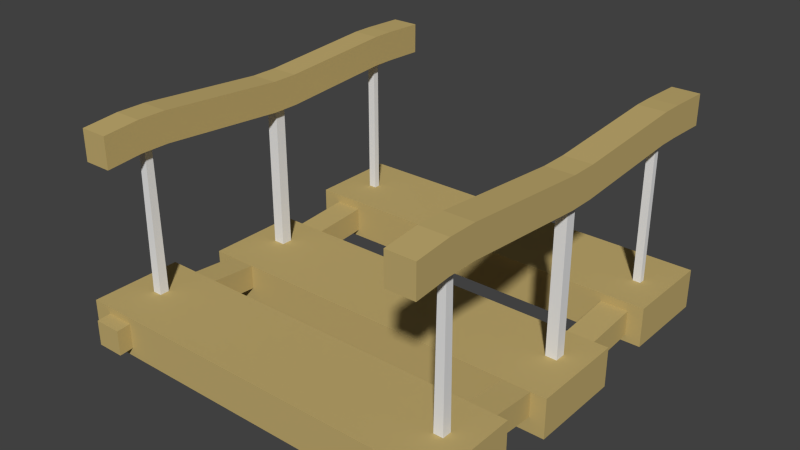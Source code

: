 # Source: Bridge.blend  (saved by Blender 2.72.0; exported with 4.5.12 LTS)
import bpy
from mathutils import Matrix  # noqa: F401  (used for matrix-valued properties, if any)

bpy.ops.wm.read_factory_settings(use_empty=True)
scene = bpy.context.scene
scene.name = 'Scene'

# ---- collections
col_collection_1 = bpy.data.collections.new('Collection 1'); scene.collection.children.link(col_collection_1)

# ---- materials (node trees are filled in below, after node groups)
mat_madera = bpy.data.materials.new('madera')
mat_madera.alpha_threshold = 0.0
mat_madera.use_transparent_shadow = False
mat_madera.diffuse_color = (0.5382, 0.4098, 0.1607, 1.0)
mat_madera.roughness = 0.5
mat_madera.line_color = (0.0, 0.0, 0.0, 1.0)
mat_cuerda = bpy.data.materials.new('cuerda')
mat_cuerda.alpha_threshold = 0.0
mat_cuerda.use_transparent_shadow = False
mat_cuerda.roughness = 0.5

# ---- material node trees

# ---- world
world_world = bpy.data.worlds.new('World'); scene.world = world_world
world_world.color = (0.05088, 0.05088, 0.05088)
world_world.use_sun_shadow = False
world_world.sun_shadow_jitter_overblur = 0.0
world_world.cycles.sampling_method = 'MANUAL'
world_world.cycles.sample_map_resolution = 256

# ---- meshes
me_puente = bpy.data.meshes.new('puente')
me_puente.from_pydata([(0.4471, 0.1112, -0.06937), (0.4471, -0.1112, -0.06937), (-0.4471, -0.1112, -0.06937), (-0.4471, 0.1112, -0.06937), (0.4471, 0.1112, 0.02373), (0.4471, -0.1112, 0.02373), (-0.4471, -0.1112, 0.02373), (-0.4471, 0.1112, 0.02373), (0.4471, 0.4591, -0.04417), (0.4471, 0.2485, -0.04417), (-0.4471, 0.2485, -0.04417), (-0.4471, 0.4591, -0.04417), (0.4471, 0.4591, 0.04893), (0.4471, 0.2485, 0.04893), (-0.4471, 0.2485, 0.04893), (-0.4471, 0.4591, 0.04893), (0.4471, -0.2379, -0.04417), (0.4471, -0.4498, -0.04417), (-0.4471, -0.4498, -0.04417), (-0.4471, -0.2379, -0.04417), (0.4471, -0.2379, 0.04893), (0.4471, -0.4498, 0.04893), (-0.4471, -0.4498, 0.04893), (-0.4471, -0.2379, 0.04893), (0.348, -0.4816, -0.02676), (0.348, 0.4873, -0.02676), (0.4119, 0.4873, -0.02676), (0.4119, -0.4816, -0.02676), (0.348, -0.4816, 0.03115), (0.348, 0.4873, 0.03115), (0.4119, 0.4873, 0.03115), (0.4119, -0.4816, 0.03115), (0.348, -0.3721, 0.03913), (0.348, -0.3721, -0.01878), (0.4119, -0.3721, 0.03913), (0.4119, -0.3721, -0.01878), (0.348, -0.3071, 0.03913), (0.4119, -0.3071, -0.01878), (0.348, -0.3071, -0.01878), (0.4119, -0.3071, 0.03913), (0.3475, 0.05058, 0.01539), (0.4114, 0.05058, -0.04252), (0.3475, 0.05058, -0.04252), (0.4114, 0.05058, 0.01539), (0.3475, -0.01062, -0.04252), (0.4114, -0.01062, 0.01539), (0.3475, -0.01062, 0.01539), (0.4114, -0.01062, -0.04252), (0.348, 0.3217, 0.03455), (0.4119, 0.3217, -0.02336), (0.348, 0.3217, -0.02336), (0.4119, 0.3217, 0.03455), (0.348, 0.3699, 0.03455), (0.4119, 0.3699, -0.02336), (0.348, 0.3699, -0.02336), (0.4119, 0.3699, 0.03455), (0.348, -0.3721, 0.3848), (0.4119, -0.3721, 0.3848), (0.348, -0.3071, 0.3848), (0.4119, -0.3071, 0.3848), (0.3475, 0.05058, 0.361), (0.4114, 0.05058, 0.361), (0.4114, -0.01062, 0.361), (0.3475, -0.01062, 0.361), (0.348, 0.3217, 0.3802), (0.4119, 0.3217, 0.3802), (0.348, 0.3699, 0.3802), (0.4119, 0.3699, 0.3802), (0.348, -0.3721, 0.4547), (0.4119, -0.3721, 0.4547), (0.348, -0.3071, 0.4547), (0.4119, -0.3071, 0.4547), (0.3475, 0.05058, 0.431), (0.4114, 0.05058, 0.431), (0.4114, -0.01062, 0.431), (0.3475, -0.01062, 0.431), (0.348, 0.3217, 0.4501), (0.4119, 0.3217, 0.4501), (0.348, 0.3699, 0.4501), (0.4119, 0.3699, 0.4501), (0.348, 0.467, 0.3768), (0.4119, 0.467, 0.3768), (0.348, 0.467, 0.4467), (0.4119, 0.467, 0.4467), (0.348, -0.4535, 0.3768), (0.4119, -0.4535, 0.3768), (0.348, -0.4535, 0.4467), (0.4119, -0.4535, 0.4467), (0.3888, -0.3307, 0.3785), (0.3712, -0.3307, 0.3785), (0.3712, -0.3485, 0.3785), (0.3888, -0.3485, 0.3785), (0.3907, -0.3287, 0.04469), (0.3692, -0.3287, 0.04469), (0.3692, -0.3506, 0.04469), (0.3907, -0.3506, 0.04469), (0.3666, 0.007641, 0.353), (0.3923, 0.007641, 0.353), (0.3923, 0.03232, 0.353), (0.3666, 0.03232, 0.353), (0.3662, 0.007302, 0.02119), (0.3927, 0.007302, 0.02119), (0.3927, 0.03266, 0.02119), (0.3662, 0.03266, 0.02119), (0.3891, 0.3527, 0.3672), (0.3708, 0.3527, 0.3672), (0.3708, 0.3389, 0.3672), (0.3891, 0.3389, 0.3672), (0.3892, 0.3528, 0.04305), (0.3708, 0.3528, 0.04305), (0.3708, 0.3389, 0.04305), (0.3892, 0.3389, 0.04305), (-0.4021, -0.4816, -0.02676), (-0.4021, 0.4873, -0.02676), (-0.3382, 0.4873, -0.02676), (-0.3382, -0.4816, -0.02676), (-0.4021, -0.4816, 0.03115), (-0.4021, 0.4873, 0.03115), (-0.3382, 0.4873, 0.03115), (-0.3382, -0.4816, 0.03115), (-0.4021, -0.3721, 0.03913), (-0.4021, -0.3721, -0.01878), (-0.3382, -0.3721, 0.03913), (-0.3382, -0.3721, -0.01878), (-0.4021, -0.3071, 0.03913), (-0.3382, -0.3071, -0.01878), (-0.4021, -0.3071, -0.01878), (-0.3382, -0.3071, 0.03913), (-0.4026, 0.05058, 0.01539), (-0.3387, 0.05058, -0.04252), (-0.4026, 0.05058, -0.04252), (-0.3387, 0.05058, 0.01539), (-0.4026, -0.01062, -0.04252), (-0.3387, -0.01062, 0.01539), (-0.4026, -0.01062, 0.01539), (-0.3387, -0.01062, -0.04252), (-0.4021, 0.3217, 0.03455), (-0.3382, 0.3217, -0.02336), (-0.4021, 0.3217, -0.02336), (-0.3382, 0.3217, 0.03455), (-0.4021, 0.3699, 0.03455), (-0.3382, 0.3699, -0.02336), (-0.4021, 0.3699, -0.02336), (-0.3382, 0.3699, 0.03455), (-0.4021, -0.3721, 0.3848), (-0.3382, -0.3721, 0.3848), (-0.4021, -0.3071, 0.3848), (-0.3382, -0.3071, 0.3848), (-0.4026, 0.05058, 0.361), (-0.3387, 0.05058, 0.361), (-0.3387, -0.01062, 0.361), (-0.4026, -0.01062, 0.361), (-0.4021, 0.3217, 0.3802), (-0.3382, 0.3217, 0.3802), (-0.4021, 0.3699, 0.3802), (-0.3382, 0.3699, 0.3802), (-0.4021, -0.3721, 0.4547), (-0.3382, -0.3721, 0.4547), (-0.4021, -0.3071, 0.4547), (-0.3382, -0.3071, 0.4547), (-0.4026, 0.05058, 0.431), (-0.3387, 0.05058, 0.431), (-0.3387, -0.01062, 0.431), (-0.4026, -0.01062, 0.431), (-0.4021, 0.3217, 0.4501), (-0.3382, 0.3217, 0.4501), (-0.4021, 0.3699, 0.4501), (-0.3382, 0.3699, 0.4501), (-0.4021, 0.467, 0.3768), (-0.3382, 0.467, 0.3768), (-0.4021, 0.467, 0.4467), (-0.3382, 0.467, 0.4467), (-0.4021, -0.4535, 0.3768), (-0.3382, -0.4535, 0.3768), (-0.4021, -0.4535, 0.4467), (-0.3382, -0.4535, 0.4467), (-0.3613, -0.3307, 0.3785), (-0.3789, -0.3307, 0.3785), (-0.3789, -0.3485, 0.3785), (-0.3613, -0.3485, 0.3785), (-0.3593, -0.3287, 0.04469), (-0.3809, -0.3287, 0.04469), (-0.3809, -0.3506, 0.04469), (-0.3593, -0.3506, 0.04469), (-0.3835, 0.007641, 0.353), (-0.3577, 0.007641, 0.353), (-0.3577, 0.03232, 0.353), (-0.3835, 0.03232, 0.353), (-0.3839, 0.007302, 0.02119), (-0.3574, 0.007302, 0.02119), (-0.3574, 0.03266, 0.02119), (-0.3839, 0.03266, 0.02119), (-0.361, 0.3527, 0.3672), (-0.3793, 0.3527, 0.3672), (-0.3793, 0.3389, 0.3672), (-0.361, 0.3389, 0.3672), (-0.3609, 0.3528, 0.04305), (-0.3793, 0.3528, 0.04305), (-0.3793, 0.3389, 0.04305), (-0.3609, 0.3389, 0.04305)], [], [(0, 1, 2, 3), (4, 7, 6, 5), (0, 4, 5, 1), (1, 5, 6, 2), (2, 6, 7, 3), (4, 0, 3, 7), (8, 9, 10, 11), (12, 15, 14, 13), (8, 12, 13, 9), (9, 13, 14, 10), (10, 14, 15, 11), (12, 8, 11, 15), (16, 17, 18, 19), (20, 23, 22, 21), (16, 20, 21, 17), (17, 21, 22, 18), (18, 22, 23, 19), (20, 16, 19, 23), (52, 29, 25, 54), (29, 30, 26, 25), (34, 31, 27, 35), (31, 28, 24, 27), (54, 25, 26, 53), (55, 30, 29, 52), (28, 32, 33, 24), (39, 34, 35, 37), (24, 33, 35, 27), (31, 34, 32, 28), (32, 36, 38, 33), (33, 38, 37, 35), (106, 107, 65, 64), (45, 39, 37, 47), (46, 40, 42, 44), (44, 42, 41, 47), (105, 106, 64, 66), (51, 43, 41, 49), (43, 45, 47, 41), (36, 46, 44, 38), (38, 44, 47, 37), (39, 45, 46, 36), (40, 48, 50, 42), (42, 50, 49, 41), (43, 51, 48, 40), (55, 51, 49, 53), (48, 52, 54, 50), (50, 54, 53, 49), (104, 105, 66, 67), (30, 55, 53, 26), (66, 64, 76, 78), (66, 78, 82, 80), (107, 104, 67, 65), (96, 97, 62, 63), (97, 98, 61, 62), (98, 99, 60, 61), (99, 96, 63, 60), (88, 89, 58, 59), (89, 90, 56, 58), (90, 91, 57, 56), (91, 88, 59, 57), (69, 71, 70, 68), (74, 73, 72, 75), (77, 79, 78, 76), (65, 67, 79, 77), (62, 61, 73, 74), (60, 63, 75, 72), (58, 56, 68, 70), (57, 69, 87, 85), (57, 59, 71, 69), (62, 74, 71, 59), (77, 73, 61, 65), (58, 63, 62, 59), (75, 63, 58, 70), (70, 71, 74, 75), (72, 73, 77, 76), (76, 64, 60, 72), (60, 64, 65, 61), (81, 80, 82, 83), (79, 67, 81, 83), (78, 79, 83, 82), (67, 66, 80, 81), (84, 85, 87, 86), (68, 56, 84, 86), (69, 68, 86, 87), (56, 57, 85, 84), (92, 93, 89, 88), (93, 94, 90, 89), (94, 95, 91, 90), (95, 92, 88, 91), (39, 36, 93, 92), (36, 32, 94, 93), (32, 34, 95, 94), (34, 39, 92, 95), (100, 101, 97, 96), (101, 102, 98, 97), (102, 103, 99, 98), (103, 100, 96, 99), (46, 45, 101, 100), (45, 43, 102, 101), (43, 40, 103, 102), (40, 46, 100, 103), (110, 111, 107, 106), (109, 110, 106, 105), (108, 109, 105, 104), (111, 108, 104, 107), (48, 51, 111, 110), (52, 48, 110, 109), (55, 52, 109, 108), (51, 55, 108, 111), (140, 117, 113, 142), (117, 118, 114, 113), (122, 119, 115, 123), (119, 116, 112, 115), (142, 113, 114, 141), (143, 118, 117, 140), (116, 120, 121, 112), (127, 122, 123, 125), (112, 121, 123, 115), (119, 122, 120, 116), (120, 124, 126, 121), (121, 126, 125, 123), (194, 195, 153, 152), (133, 127, 125, 135), (134, 128, 130, 132), (132, 130, 129, 135), (193, 194, 152, 154), (139, 131, 129, 137), (131, 133, 135, 129), (124, 134, 132, 126), (126, 132, 135, 125), (127, 133, 134, 124), (128, 136, 138, 130), (130, 138, 137, 129), (131, 139, 136, 128), (143, 139, 137, 141), (136, 140, 142, 138), (138, 142, 141, 137), (192, 193, 154, 155), (118, 143, 141, 114), (154, 152, 164, 166), (154, 166, 170, 168), (195, 192, 155, 153), (184, 185, 150, 151), (185, 186, 149, 150), (186, 187, 148, 149), (187, 184, 151, 148), (176, 177, 146, 147), (177, 178, 144, 146), (178, 179, 145, 144), (179, 176, 147, 145), (157, 159, 158, 156), (162, 161, 160, 163), (165, 167, 166, 164), (153, 155, 167, 165), (150, 149, 161, 162), (148, 151, 163, 160), (146, 144, 156, 158), (145, 147, 159, 157), (150, 162, 159, 147), (165, 161, 149, 153), (146, 151, 150, 147), (163, 151, 146, 158), (158, 159, 162, 163), (160, 161, 165, 164), (164, 152, 148, 160), (148, 152, 153, 149), (169, 168, 170, 171), (167, 155, 169, 171), (166, 167, 171, 170), (155, 154, 168, 169), (172, 173, 175, 174), (156, 144, 172, 174), (157, 156, 174, 175), (144, 145, 173, 172), (180, 181, 177, 176), (181, 182, 178, 177), (182, 183, 179, 178), (183, 180, 176, 179), (127, 124, 181, 180), (124, 120, 182, 181), (120, 122, 183, 182), (122, 127, 180, 183), (188, 189, 185, 184), (189, 190, 186, 185), (190, 191, 187, 186), (191, 188, 184, 187), (134, 133, 189, 188), (133, 131, 190, 189), (131, 128, 191, 190), (128, 134, 188, 191), (198, 199, 195, 194), (197, 198, 194, 193), (196, 197, 193, 192), (199, 196, 192, 195), (136, 139, 199, 198), (140, 136, 198, 197), (143, 140, 197, 196), (139, 143, 196, 199), (157, 175, 173, 145)])
me_puente.polygons.foreach_set('material_index', [0, 0, 0, 0, 0, 0, 0, 0, 0, 0, 0, 0, 0, 0, 0, 0, 0, 0, 0, 0, 0, 0, 0, 0, 0, 0, 0, 0, 0, 0, 0, 0, 0, 0, 0, 0, 0, 0, 0, 0, 0, 0, 0, 0, 0, 0, 0, 0, 0, 0, 0, 0, 0, 0, 0, 0, 0, 0, 0, 0, 0, 0, 0, 0, 0, 0, 0, 0, 0, 0, 0, 0, 0, 0, 0, 0, 0, 0, 0, 0, 0, 0, 0, 0, 1, 1, 1, 1, 0, 0, 0, 0, 1, 1, 1, 1, 0, 0, 0, 0, 1, 1, 1, 1, 0, 0, 0, 0, 0, 0, 0, 0, 0, 0, 0, 0, 0, 0, 0, 0, 0, 0, 0, 0, 0, 0, 0, 0, 0, 0, 0, 0, 0, 0, 0, 0, 0, 0, 0, 0, 0, 0, 0, 0, 0, 0, 0, 0, 0, 0, 0, 0, 0, 0, 0, 0, 0, 0, 0, 0, 0, 0, 0, 0, 0, 0, 0, 0, 0, 0, 0, 0, 0, 1, 1, 1, 1, 0, 0, 0, 0, 1, 1, 1, 1, 0, 0, 0, 0, 1, 1, 1, 1, 0, 0, 0, 0, 0])
me_puente.materials.append(mat_madera)
me_puente.materials.append(mat_cuerda)
me_puente.use_remesh_preserve_volume = False
me_puente.use_remesh_preserve_attributes = False
me_puente.use_mirror_vertex_groups = False
me_puente.update()

# ---- objects
ob_puente = bpy.data.objects.new('puente', me_puente)

# ---- transforms, parenting, visibility, modifiers, constraints
ob_puente.location = (0.0, 0.0, 0.0)
ob_puente.lock_rotations_4d = False
ob_puente.empty_display_type = 'ARROWS'
ob_puente.lineart.crease_threshold = 0.0

# ---- collection membership
col_collection_1.objects.link(ob_puente)

# ---- scene / render settings (as saved in the file)
scene.frame_start = 1; scene.frame_end = 250; scene.frame_set(1)
scene.render.engine = 'BLENDER_EEVEE_NEXT'
scene.render.resolution_percentage = 50
scene.render.dither_intensity = 0.0
scene.cycles.use_denoising = False
scene.cycles.samples = 10
scene.cycles.sampling_pattern = 'TABULATED_SOBOL'
scene.cycles.light_sampling_threshold = 0.0
scene.cycles.use_adaptive_sampling = False
scene.cycles.use_light_tree = False
scene.cycles.blur_glossy = 0.0
scene.cycles.pixel_filter_type = 'GAUSSIAN'
scene.cycles.sample_clamp_indirect = 0.0
scene.view_settings.view_transform = 'Standard'
bpy.context.view_layer.update()

# ---- added for rendering (the .blend has no active camera and no usable light): camera, sun
cam_auto = bpy.data.cameras.new('AutoCamera')
cam_auto.lens = 50.0
cam_auto.sensor_width = 36.0
cam_auto.clip_end = 1000.0
ob_auto_camera = bpy.data.objects.new('AutoCamera', cam_auto)
scene.collection.objects.link(ob_auto_camera)
ob_auto_camera.location = (1.31275, -1.57243, 1.24286)
ob_auto_camera.rotation_euler = (1.09748, -7.21219e-08, 0.694738)
scene.camera = ob_auto_camera
light_auto_sun = bpy.data.lights.new('AutoSun', 'SUN')
light_auto_sun.energy = 3.0
light_auto_sun.angle = 0.0523599
ob_auto_sun = bpy.data.objects.new('AutoSun', light_auto_sun)
scene.collection.objects.link(ob_auto_sun)
ob_auto_sun.rotation_euler = (0.872665, 0.174533, 0.523599)
bpy.context.view_layer.update()
